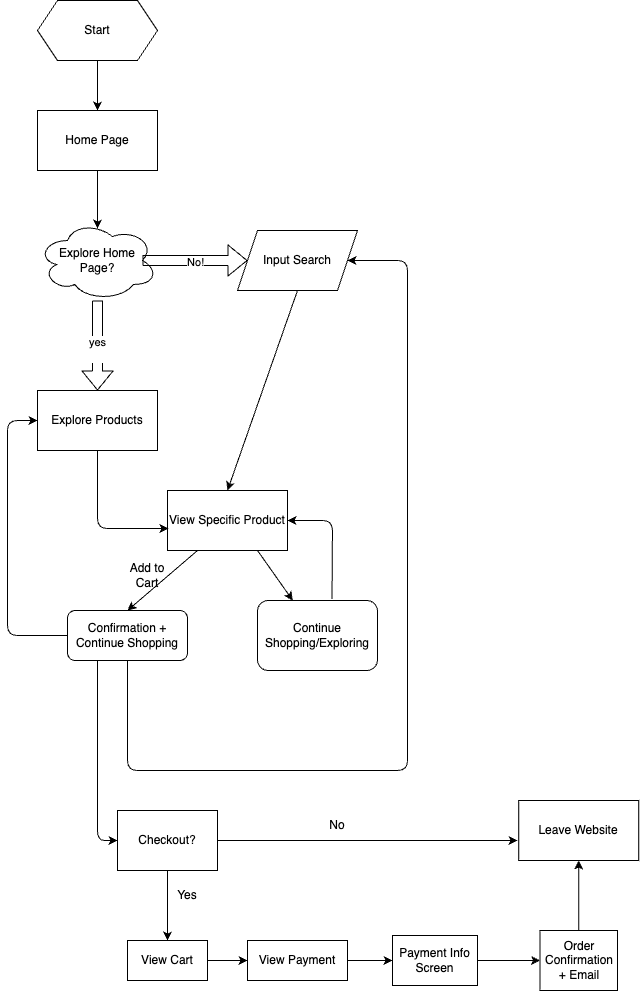

The diagram above was exported from draw.io. Its source (the exported page's mxGraphModel, read from the mxfile embedded in the PNG):
<mxGraphModel dx="1247" dy="1083" grid="1" gridSize="10" guides="1" tooltips="1" connect="1" arrows="1" fold="1" page="1" pageScale="1" pageWidth="850" pageHeight="1100" math="0" shadow="0">
  <root>
    <mxCell id="0" />
    <mxCell id="1" parent="0" />
    <mxCell id="6" style="edgeStyle=none;html=1;" edge="1" parent="1" source="3" target="5">
      <mxGeometry relative="1" as="geometry" />
    </mxCell>
    <mxCell id="3" value="Start" style="shape=hexagon;perimeter=hexagonPerimeter2;whiteSpace=wrap;html=1;fixedSize=1;" vertex="1" parent="1">
      <mxGeometry x="70" y="50" width="120" height="60" as="geometry" />
    </mxCell>
    <mxCell id="5" value="Home Page" style="rounded=0;whiteSpace=wrap;html=1;" vertex="1" parent="1">
      <mxGeometry x="70" y="160" width="120" height="60" as="geometry" />
    </mxCell>
    <mxCell id="9" value="Explore Home&lt;div&gt;Page?&lt;/div&gt;" style="ellipse;shape=cloud;whiteSpace=wrap;html=1;" vertex="1" parent="1">
      <mxGeometry x="70" y="270" width="120" height="80" as="geometry" />
    </mxCell>
    <mxCell id="11" style="edgeStyle=none;html=1;entryX=0.5;entryY=0.1;entryDx=0;entryDy=0;entryPerimeter=0;" edge="1" parent="1" source="5" target="9">
      <mxGeometry relative="1" as="geometry" />
    </mxCell>
    <mxCell id="12" value="" style="shape=flexArrow;endArrow=classic;html=1;exitX=0.875;exitY=0.5;exitDx=0;exitDy=0;exitPerimeter=0;" edge="1" parent="1" source="9">
      <mxGeometry width="50" height="50" relative="1" as="geometry">
        <mxPoint x="290" y="350" as="sourcePoint" />
        <mxPoint x="280" y="310" as="targetPoint" />
      </mxGeometry>
    </mxCell>
    <mxCell id="13" value="No!" style="edgeLabel;html=1;align=center;verticalAlign=middle;resizable=0;points=[];" vertex="1" connectable="0" parent="12">
      <mxGeometry x="-0.0095" y="-1" relative="1" as="geometry">
        <mxPoint as="offset" />
      </mxGeometry>
    </mxCell>
    <mxCell id="21" style="edgeStyle=none;html=1;exitX=0.5;exitY=1;exitDx=0;exitDy=0;entryX=0.5;entryY=0;entryDx=0;entryDy=0;" edge="1" parent="1" source="14" target="19">
      <mxGeometry relative="1" as="geometry" />
    </mxCell>
    <mxCell id="14" value="Input Search" style="shape=parallelogram;perimeter=parallelogramPerimeter;whiteSpace=wrap;html=1;fixedSize=1;" vertex="1" parent="1">
      <mxGeometry x="270" y="280" width="120" height="60" as="geometry" />
    </mxCell>
    <mxCell id="15" value="" style="shape=flexArrow;endArrow=classic;html=1;" edge="1" parent="1">
      <mxGeometry width="50" height="50" relative="1" as="geometry">
        <mxPoint x="130" y="350" as="sourcePoint" />
        <mxPoint x="130" y="440" as="targetPoint" />
      </mxGeometry>
    </mxCell>
    <mxCell id="16" value="yes&lt;div&gt;&lt;br&gt;&lt;/div&gt;" style="edgeLabel;html=1;align=center;verticalAlign=middle;resizable=0;points=[];" vertex="1" connectable="0" parent="15">
      <mxGeometry x="0.0889" y="-1" relative="1" as="geometry">
        <mxPoint as="offset" />
      </mxGeometry>
    </mxCell>
    <mxCell id="17" value="Explore Products" style="rounded=0;whiteSpace=wrap;html=1;" vertex="1" parent="1">
      <mxGeometry x="70" y="440" width="120" height="60" as="geometry" />
    </mxCell>
    <mxCell id="22" style="edgeStyle=none;html=1;exitX=0.25;exitY=1;exitDx=0;exitDy=0;" edge="1" parent="1" source="19">
      <mxGeometry relative="1" as="geometry">
        <mxPoint x="160" y="660" as="targetPoint" />
      </mxGeometry>
    </mxCell>
    <mxCell id="25" style="edgeStyle=none;html=1;exitX=0.75;exitY=1;exitDx=0;exitDy=0;" edge="1" parent="1" source="19" target="26">
      <mxGeometry relative="1" as="geometry">
        <mxPoint x="350" y="660" as="targetPoint" />
      </mxGeometry>
    </mxCell>
    <mxCell id="19" value="View Specific Product" style="rounded=0;whiteSpace=wrap;html=1;" vertex="1" parent="1">
      <mxGeometry x="200" y="540" width="120" height="60" as="geometry" />
    </mxCell>
    <mxCell id="20" style="edgeStyle=none;html=1;entryX=0.008;entryY=0.633;entryDx=0;entryDy=0;entryPerimeter=0;" edge="1" parent="1" source="17" target="19">
      <mxGeometry relative="1" as="geometry">
        <Array as="points">
          <mxPoint x="130" y="578" />
        </Array>
      </mxGeometry>
    </mxCell>
    <mxCell id="28" style="edgeStyle=none;html=1;entryX=0;entryY=0.5;entryDx=0;entryDy=0;exitX=0;exitY=0.5;exitDx=0;exitDy=0;" edge="1" parent="1" source="23" target="17">
      <mxGeometry relative="1" as="geometry">
        <mxPoint x="30" y="470" as="targetPoint" />
        <Array as="points">
          <mxPoint x="40" y="685" />
          <mxPoint x="40" y="470" />
        </Array>
      </mxGeometry>
    </mxCell>
    <mxCell id="23" value="Confirmation + Continue Shopping" style="rounded=1;whiteSpace=wrap;html=1;" vertex="1" parent="1">
      <mxGeometry x="100" y="660" width="120" height="50" as="geometry" />
    </mxCell>
    <mxCell id="24" value="Add to Cart" style="text;html=1;align=center;verticalAlign=middle;whiteSpace=wrap;rounded=0;" vertex="1" parent="1">
      <mxGeometry x="150" y="610" width="60" height="30" as="geometry" />
    </mxCell>
    <mxCell id="30" style="edgeStyle=none;html=1;entryX=1;entryY=0.5;entryDx=0;entryDy=0;exitX=0.621;exitY=-0.023;exitDx=0;exitDy=0;exitPerimeter=0;" edge="1" parent="1" source="26" target="19">
      <mxGeometry relative="1" as="geometry">
        <mxPoint x="350" y="560" as="targetPoint" />
        <Array as="points">
          <mxPoint x="365" y="570" />
        </Array>
      </mxGeometry>
    </mxCell>
    <mxCell id="26" value="Continue Shopping/Exploring" style="rounded=1;whiteSpace=wrap;html=1;" vertex="1" parent="1">
      <mxGeometry x="290" y="650" width="120" height="70" as="geometry" />
    </mxCell>
    <mxCell id="29" style="edgeStyle=none;html=1;entryX=1;entryY=0.5;entryDx=0;entryDy=0;exitX=0.5;exitY=1;exitDx=0;exitDy=0;" edge="1" parent="1" source="23" target="14">
      <mxGeometry relative="1" as="geometry">
        <mxPoint x="440" y="320" as="targetPoint" />
        <mxPoint x="170" y="720" as="sourcePoint" />
        <Array as="points">
          <mxPoint x="160" y="820" />
          <mxPoint x="440" y="820" />
          <mxPoint x="440" y="310" />
        </Array>
      </mxGeometry>
    </mxCell>
    <mxCell id="35" style="edgeStyle=none;html=1;entryX=0.5;entryY=0;entryDx=0;entryDy=0;" edge="1" parent="1" source="33" target="36">
      <mxGeometry relative="1" as="geometry">
        <mxPoint x="150" y="1000" as="targetPoint" />
      </mxGeometry>
    </mxCell>
    <mxCell id="49" style="edgeStyle=none;html=1;" edge="1" parent="1" source="33">
      <mxGeometry relative="1" as="geometry">
        <mxPoint x="550" y="890" as="targetPoint" />
      </mxGeometry>
    </mxCell>
    <mxCell id="33" value="Checkout?" style="rounded=0;whiteSpace=wrap;html=1;" vertex="1" parent="1">
      <mxGeometry x="150" y="860" width="100" height="60" as="geometry" />
    </mxCell>
    <mxCell id="34" value="" style="endArrow=classic;html=1;exitX=0.25;exitY=1;exitDx=0;exitDy=0;entryX=0;entryY=0.5;entryDx=0;entryDy=0;" edge="1" parent="1" source="23" target="33">
      <mxGeometry width="50" height="50" relative="1" as="geometry">
        <mxPoint x="210" y="730" as="sourcePoint" />
        <mxPoint x="130" y="895" as="targetPoint" />
        <Array as="points">
          <mxPoint x="130" y="890" />
        </Array>
      </mxGeometry>
    </mxCell>
    <mxCell id="42" style="edgeStyle=none;html=1;entryX=0;entryY=0.5;entryDx=0;entryDy=0;" edge="1" parent="1" source="36" target="41">
      <mxGeometry relative="1" as="geometry" />
    </mxCell>
    <mxCell id="36" value="View Cart" style="rounded=0;whiteSpace=wrap;html=1;" vertex="1" parent="1">
      <mxGeometry x="160" y="990" width="80" height="40" as="geometry" />
    </mxCell>
    <mxCell id="37" value="Yes" style="text;html=1;align=center;verticalAlign=middle;whiteSpace=wrap;rounded=0;" vertex="1" parent="1">
      <mxGeometry x="190" y="930" width="60" height="30" as="geometry" />
    </mxCell>
    <mxCell id="44" value="" style="edgeStyle=none;html=1;" edge="1" parent="1" source="41" target="43">
      <mxGeometry relative="1" as="geometry" />
    </mxCell>
    <mxCell id="41" value="View Payment" style="rounded=0;whiteSpace=wrap;html=1;" vertex="1" parent="1">
      <mxGeometry x="280" y="990" width="100" height="40" as="geometry" />
    </mxCell>
    <mxCell id="46" value="" style="edgeStyle=none;html=1;" edge="1" parent="1" source="43" target="45">
      <mxGeometry relative="1" as="geometry" />
    </mxCell>
    <mxCell id="43" value="Payment Info Screen" style="rounded=0;whiteSpace=wrap;html=1;" vertex="1" parent="1">
      <mxGeometry x="425" y="985" width="85" height="50" as="geometry" />
    </mxCell>
    <mxCell id="48" value="" style="edgeStyle=none;html=1;" edge="1" parent="1" source="45" target="47">
      <mxGeometry relative="1" as="geometry" />
    </mxCell>
    <mxCell id="45" value="Order Confirmation + Email" style="whiteSpace=wrap;html=1;rounded=0;" vertex="1" parent="1">
      <mxGeometry x="572.5" y="980" width="77.5" height="60" as="geometry" />
    </mxCell>
    <mxCell id="47" value="Leave Website" style="whiteSpace=wrap;html=1;rounded=0;" vertex="1" parent="1">
      <mxGeometry x="551.25" y="850" width="120" height="60" as="geometry" />
    </mxCell>
    <mxCell id="50" value="No" style="text;html=1;align=center;verticalAlign=middle;whiteSpace=wrap;rounded=0;" vertex="1" parent="1">
      <mxGeometry x="340" y="860" width="60" height="30" as="geometry" />
    </mxCell>
  </root>
</mxGraphModel>